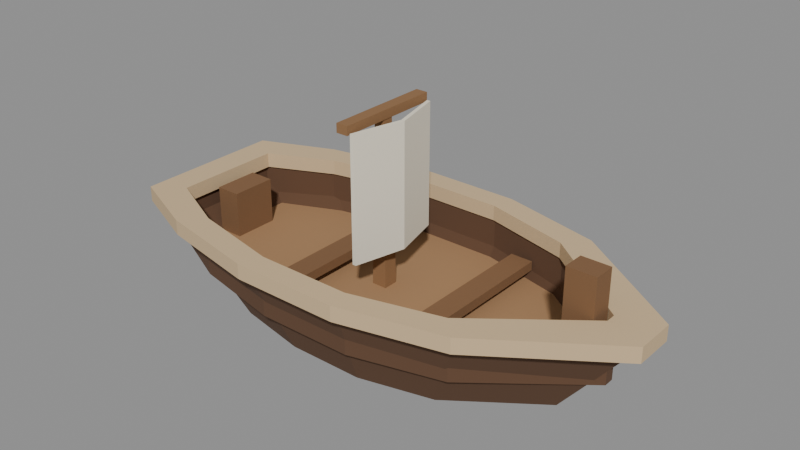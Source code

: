 # Source: boat_small.blend  (saved by Blender 5.1.30; exported with 4.5.12 LTS)
import bpy
from mathutils import Matrix  # noqa: F401  (used for matrix-valued properties, if any)

bpy.ops.wm.read_factory_settings(use_empty=True)
scene = bpy.context.scene
scene.name = 'Scene'

# ---- materials (node trees are filled in below, after node groups)
mat_bs_hull = bpy.data.materials.new('bs_hull')
mat_bs_bench = bpy.data.materials.new('bs_bench')
mat_bs_mast = bpy.data.materials.new('bs_mast')
mat_bs_deck = bpy.data.materials.new('bs_deck')
mat_bs_rim = bpy.data.materials.new('bs_rim')
mat_bs_sail = bpy.data.materials.new('bs_sail')

# ---- material node trees
mat_bs_hull.use_nodes = True; mat_bs_hull.node_tree.nodes.clear()
_N = mat_bs_hull.node_tree.nodes; _L = mat_bs_hull.node_tree.links
n0 = _N.new('ShaderNodeBsdfPrincipled'); n0.name = '프린시플드 BSDF'; n0.location = (-200, 100)
n0.inputs[0].default_value = (0.116, 0.05838, 0.03067, 1.0)
n0.inputs[2].default_value = 1.0
n1 = _N.new('ShaderNodeOutputMaterial'); n1.name = '머티리얼 출력'; n1.location = (200, 100)
_L.new(n0.outputs[0], n1.inputs[0])
n1.is_active_output = True
mat_bs_bench.use_nodes = True; mat_bs_bench.node_tree.nodes.clear()
_N = mat_bs_bench.node_tree.nodes; _L = mat_bs_bench.node_tree.links
n0 = _N.new('ShaderNodeBsdfPrincipled'); n0.name = '프린시플드 BSDF'; n0.location = (-200, 100)
n0.inputs[0].default_value = (0.214, 0.1096, 0.0489, 1.0)
n0.inputs[2].default_value = 1.0
n1 = _N.new('ShaderNodeOutputMaterial'); n1.name = '머티리얼 출력'; n1.location = (200, 100)
_L.new(n0.outputs[0], n1.inputs[0])
n1.is_active_output = True
mat_bs_mast.use_nodes = True; mat_bs_mast.node_tree.nodes.clear()
_N = mat_bs_mast.node_tree.nodes; _L = mat_bs_mast.node_tree.links
n0 = _N.new('ShaderNodeBsdfPrincipled'); n0.name = '프린시플드 BSDF'; n0.location = (-200, 100)
n0.inputs[0].default_value = (0.2738, 0.1436, 0.06146, 1.0)
n0.inputs[2].default_value = 1.0
n1 = _N.new('ShaderNodeOutputMaterial'); n1.name = '머티리얼 출력'; n1.location = (200, 100)
_L.new(n0.outputs[0], n1.inputs[0])
n1.is_active_output = True
mat_bs_deck.use_nodes = True; mat_bs_deck.node_tree.nodes.clear()
_N = mat_bs_deck.node_tree.nodes; _L = mat_bs_deck.node_tree.links
n0 = _N.new('ShaderNodeBsdfPrincipled'); n0.name = '프린시플드 BSDF'; n0.location = (-200, 100)
n0.inputs[0].default_value = (0.3866, 0.2187, 0.1035, 1.0)
n0.inputs[2].default_value = 1.0
n1 = _N.new('ShaderNodeOutputMaterial'); n1.name = '머티리얼 출력'; n1.location = (200, 100)
_L.new(n0.outputs[0], n1.inputs[0])
n1.is_active_output = True
mat_bs_rim.use_nodes = True; mat_bs_rim.node_tree.nodes.clear()
_N = mat_bs_rim.node_tree.nodes; _L = mat_bs_rim.node_tree.links
n0 = _N.new('ShaderNodeBsdfPrincipled'); n0.name = '프린시플드 BSDF'; n0.location = (-200, 100)
n0.inputs[0].default_value = (0.6383, 0.4696, 0.2738, 1.0)
n0.inputs[2].default_value = 1.0
n1 = _N.new('ShaderNodeOutputMaterial'); n1.name = '머티리얼 출력'; n1.location = (200, 100)
_L.new(n0.outputs[0], n1.inputs[0])
n1.is_active_output = True
mat_bs_sail.use_nodes = True; mat_bs_sail.node_tree.nodes.clear()
_N = mat_bs_sail.node_tree.nodes; _L = mat_bs_sail.node_tree.links
n0 = _N.new('ShaderNodeBsdfPrincipled'); n0.name = '프린시플드 BSDF'; n0.location = (-200, 100)
n0.inputs[0].default_value = (0.8794, 0.8174, 0.6649, 1.0)
n0.inputs[2].default_value = 1.0
n1 = _N.new('ShaderNodeOutputMaterial'); n1.name = '머티리얼 출력'; n1.location = (200, 100)
_L.new(n0.outputs[0], n1.inputs[0])
n1.is_active_output = True

# ---- meshes
me_boat_small = bpy.data.meshes.new('boat_small')
me_boat_small.from_pydata([(1.048, 0.054, 0.0), (0.5616, 0.4032, 0.0), (0.1368, 0.5076, 0.0), (-0.3096, 0.5076, 0.0), (-0.7416, 0.4212, 0.0), (-1.048, 0.288, 0.0), (-1.048, -0.288, 0.0), (-0.7416, -0.4212, 0.0), (-0.3096, -0.5076, 0.0), (0.1368, -0.5076, 0.0), (0.5616, -0.4032, 0.0), (1.048, -0.054, 0.0), (1.455, 0.075, 0.5), (0.78, 0.56, 0.5), (0.19, 0.705, 0.5), (-0.43, 0.705, 0.5), (-1.03, 0.585, 0.5), (-1.455, 0.4, 0.5), (-1.455, -0.4, 0.5), (-1.03, -0.585, 0.5), (-0.43, -0.705, 0.5), (0.19, -0.705, 0.5), (0.78, -0.56, 0.5), (1.455, -0.075, 0.5), (1.29, 0.03, 0.5), (0.7, 0.49, 0.5), (0.17, 0.628, 0.5), (-0.4, 0.628, 0.5), (-0.955, 0.512, 0.5), (-1.35, 0.33, 0.5), (-1.35, -0.33, 0.5), (-0.955, -0.512, 0.5), (-0.4, -0.628, 0.5), (0.17, -0.628, 0.5), (0.7, -0.49, 0.5), (1.29, -0.03, 0.5), (1.29, 0.03, 0.215), (0.7, 0.49, 0.215), (0.17, 0.628, 0.215), (-0.4, 0.628, 0.215), (-0.955, 0.512, 0.215), (-1.35, 0.33, 0.215), (-1.35, -0.33, 0.215), (-0.955, -0.512, 0.215), (-0.4, -0.628, 0.215), (0.17, -0.628, 0.215), (0.7, -0.49, 0.215), (1.29, -0.03, 0.215), (1.5, 0.12, 0.475), (0.8, 0.605, 0.475), (0.195, 0.75, 0.475), (-0.44, 0.75, 0.475), (-1.055, 0.63, 0.475), (-1.5, 0.445, 0.475), (-1.5, -0.445, 0.475), (-1.055, -0.63, 0.475), (-0.44, -0.75, 0.475), (0.195, -0.75, 0.475), (0.8, -0.605, 0.475), (1.5, -0.12, 0.475), (1.5, 0.12, 0.565), (0.8, 0.605, 0.565), (0.195, 0.75, 0.565), (-0.44, 0.75, 0.565), (-1.055, 0.63, 0.565), (-1.5, 0.445, 0.565), (-1.5, -0.445, 0.565), (-1.055, -0.63, 0.565), (-0.44, -0.75, 0.565), (0.195, -0.75, 0.565), (0.8, -0.605, 0.565), (1.5, -0.12, 0.565), (1.267, 0.02946, 0.475), (0.6874, 0.4812, 0.475), (0.1669, 0.6167, 0.475), (-0.3928, 0.6167, 0.475), (-0.9378, 0.5028, 0.475), (-1.326, 0.3241, 0.475), (-1.326, -0.3241, 0.475), (-0.9378, -0.5028, 0.475), (-0.3928, -0.6167, 0.475), (0.1669, -0.6167, 0.475), (0.6874, -0.4812, 0.475), (1.267, -0.02946, 0.475), (1.267, 0.02946, 0.565), (0.6874, 0.4812, 0.565), (0.1669, 0.6167, 0.565), (-0.3928, 0.6167, 0.565), (-0.9378, 0.5028, 0.565), (-1.326, 0.3241, 0.565), (-1.326, -0.3241, 0.565), (-0.9378, -0.5028, 0.565), (-0.3928, -0.6167, 0.565), (0.1669, -0.6167, 0.565), (0.6874, -0.4812, 0.565), (1.267, -0.02946, 0.565), (1.271, 0.02955, 0.222), (0.6895, 0.4827, 0.222), (0.1674, 0.6186, 0.222), (-0.394, 0.6186, 0.222), (-0.9407, 0.5043, 0.222), (-1.33, 0.325, 0.222), (-1.33, -0.325, 0.222), (-0.9407, -0.5043, 0.222), (-0.394, -0.6186, 0.222), (0.1674, -0.6186, 0.222), (0.6895, -0.4827, 0.222), (1.271, -0.02955, 0.222), (1.271, 0.02955, 0.245), (0.6895, 0.4827, 0.245), (0.1674, 0.6186, 0.245), (-0.394, 0.6186, 0.245), (-0.9407, 0.5043, 0.245), (-1.33, 0.325, 0.245), (-1.33, -0.325, 0.245), (-0.9407, -0.5043, 0.245), (-0.394, -0.6186, 0.245), (0.1674, -0.6186, 0.245), (0.6895, -0.4827, 0.245), (1.271, -0.02955, 0.245), (0.3525, -0.535, 0.305), (0.4875, -0.535, 0.305), (0.4875, 0.535, 0.305), (0.3525, 0.535, 0.305), (0.3525, -0.535, 0.36), (0.4875, -0.535, 0.36), (0.4875, 0.535, 0.36), (0.3525, 0.535, 0.36), (-0.4875, -0.6, 0.305), (-0.3525, -0.6, 0.305), (-0.3525, 0.6, 0.305), (-0.4875, 0.6, 0.305), (-0.4875, -0.6, 0.36), (-0.3525, -0.6, 0.36), (-0.3525, 0.6, 0.36), (-0.4875, 0.6, 0.36), (1.045, -0.065, 0.203), (1.215, -0.065, 0.203), (1.215, 0.065, 0.203), (1.045, 0.065, 0.203), (1.045, -0.065, 0.79), (1.215, -0.065, 0.79), (1.215, 0.065, 0.79), (1.045, 0.065, 0.79), (-1.265, -0.135, 0.233), (-1.115, -0.135, 0.233), (-1.115, 0.135, 0.233), (-1.265, 0.135, 0.233), (-1.265, -0.135, 0.52), (-1.115, -0.135, 0.52), (-1.115, 0.135, 0.52), (-1.265, 0.135, 0.52), (-0.155, -0.045, 0.233), (-0.065, -0.045, 0.233), (-0.065, 0.045, 0.233), (-0.155, 0.045, 0.233), (-0.14, -0.03, 1.26), (-0.08, -0.03, 1.26), (-0.08, 0.03, 1.26), (-0.14, 0.03, 1.26), (-0.145, -0.31, 1.213), (-0.075, -0.31, 1.213), (-0.075, 0.31, 1.213), (-0.145, 0.31, 1.213), (-0.145, -0.31, 1.265), (-0.075, -0.31, 1.265), (-0.075, 0.31, 1.265), (-0.145, 0.31, 1.265), (-0.045, -0.3, 0.5), (0.03, 0.0, 0.5), (-0.045, 0.3, 0.5), (-0.067, 0.3, 0.5), (0.008, 0.0, 0.5), (-0.067, -0.3, 0.5), (-0.045, -0.3, 1.225), (0.03, 0.0, 1.225), (-0.045, 0.3, 1.225), (-0.067, 0.3, 1.225), (0.008, 0.0, 1.225), (-0.067, -0.3, 1.225)], [], [(0, 1, 13, 12), (12, 13, 25, 24), (24, 25, 37, 36), (1, 2, 14, 13), (13, 14, 26, 25), (25, 26, 38, 37), (2, 3, 15, 14), (14, 15, 27, 26), (26, 27, 39, 38), (3, 4, 16, 15), (15, 16, 28, 27), (27, 28, 40, 39), (4, 5, 17, 16), (16, 17, 29, 28), (28, 29, 41, 40), (5, 6, 18, 17), (17, 18, 30, 29), (29, 30, 42, 41), (6, 7, 19, 18), (18, 19, 31, 30), (30, 31, 43, 42), (7, 8, 20, 19), (19, 20, 32, 31), (31, 32, 44, 43), (8, 9, 21, 20), (20, 21, 33, 32), (32, 33, 45, 44), (9, 10, 22, 21), (21, 22, 34, 33), (33, 34, 46, 45), (10, 11, 23, 22), (22, 23, 35, 34), (34, 35, 47, 46), (11, 0, 12, 23), (23, 12, 24, 35), (35, 24, 36, 47), (0, 11, 10, 9, 8, 7, 6, 5, 4, 3, 2, 1), (36, 37, 38, 39, 40, 41, 42, 43, 44, 45, 46, 47), (48, 49, 61, 60), (72, 84, 85, 73), (60, 61, 85, 84), (48, 72, 73, 49), (49, 50, 62, 61), (73, 85, 86, 74), (61, 62, 86, 85), (49, 73, 74, 50), (50, 51, 63, 62), (74, 86, 87, 75), (62, 63, 87, 86), (50, 74, 75, 51), (51, 52, 64, 63), (75, 87, 88, 76), (63, 64, 88, 87), (51, 75, 76, 52), (52, 53, 65, 64), (76, 88, 89, 77), (64, 65, 89, 88), (52, 76, 77, 53), (53, 54, 66, 65), (77, 89, 90, 78), (65, 66, 90, 89), (53, 77, 78, 54), (54, 55, 67, 66), (78, 90, 91, 79), (66, 67, 91, 90), (54, 78, 79, 55), (55, 56, 68, 67), (79, 91, 92, 80), (67, 68, 92, 91), (55, 79, 80, 56), (56, 57, 69, 68), (80, 92, 93, 81), (68, 69, 93, 92), (56, 80, 81, 57), (57, 58, 70, 69), (81, 93, 94, 82), (69, 70, 94, 93), (57, 81, 82, 58), (58, 59, 71, 70), (82, 94, 95, 83), (70, 71, 95, 94), (58, 82, 83, 59), (59, 48, 60, 71), (83, 95, 84, 72), (71, 60, 84, 95), (59, 83, 72, 48), (96, 97, 109, 108), (97, 98, 110, 109), (98, 99, 111, 110), (99, 100, 112, 111), (100, 101, 113, 112), (101, 102, 114, 113), (102, 103, 115, 114), (103, 104, 116, 115), (104, 105, 117, 116), (105, 106, 118, 117), (106, 107, 119, 118), (107, 96, 108, 119), (96, 107, 106, 105, 104, 103, 102, 101, 100, 99, 98, 97), (108, 109, 110, 111, 112, 113, 114, 115, 116, 117, 118, 119), (120, 121, 125, 124), (121, 122, 126, 125), (122, 123, 127, 126), (123, 120, 124, 127), (120, 123, 122, 121), (124, 125, 126, 127), (128, 129, 133, 132), (129, 130, 134, 133), (130, 131, 135, 134), (131, 128, 132, 135), (128, 131, 130, 129), (132, 133, 134, 135), (136, 137, 141, 140), (137, 138, 142, 141), (138, 139, 143, 142), (139, 136, 140, 143), (136, 139, 138, 137), (140, 141, 142, 143), (144, 145, 149, 148), (145, 146, 150, 149), (146, 147, 151, 150), (147, 144, 148, 151), (144, 147, 146, 145), (148, 149, 150, 151), (152, 153, 157, 156), (153, 154, 158, 157), (154, 155, 159, 158), (155, 152, 156, 159), (152, 155, 154, 153), (156, 157, 158, 159), (160, 161, 165, 164), (161, 162, 166, 165), (162, 163, 167, 166), (163, 160, 164, 167), (160, 163, 162, 161), (164, 165, 166, 167), (168, 169, 175, 174), (169, 170, 176, 175), (170, 171, 177, 176), (171, 172, 178, 177), (172, 173, 179, 178), (173, 168, 174, 179), (168, 173, 172, 171, 170, 169), (174, 175, 176, 177, 178, 179)])
me_boat_small.polygons.foreach_set('material_index', [0, 0, 0, 0, 0, 0, 0, 0, 0, 0, 0, 0, 0, 0, 0, 0, 0, 0, 0, 0, 0, 0, 0, 0, 0, 0, 0, 0, 0, 0, 0, 0, 0, 0, 0, 0, 0, 0, 4, 4, 4, 4, 4, 4, 4, 4, 4, 4, 4, 4, 4, 4, 4, 4, 4, 4, 4, 4, 4, 4, 4, 4, 4, 4, 4, 4, 4, 4, 4, 4, 4, 4, 4, 4, 4, 4, 4, 4, 4, 4, 4, 4, 4, 4, 4, 4, 3, 3, 3, 3, 3, 3, 3, 3, 3, 3, 3, 3, 3, 3, 1, 1, 1, 1, 1, 1, 1, 1, 1, 1, 1, 1, 1, 1, 1, 1, 1, 1, 1, 1, 1, 1, 1, 1, 2, 2, 2, 2, 2, 2, 2, 2, 2, 2, 2, 2, 5, 5, 5, 5, 5, 5, 5, 5])
me_boat_small.materials.append(mat_bs_hull)
me_boat_small.materials.append(mat_bs_bench)
me_boat_small.materials.append(mat_bs_mast)
me_boat_small.materials.append(mat_bs_deck)
me_boat_small.materials.append(mat_bs_rim)
me_boat_small.materials.append(mat_bs_sail)
me_boat_small.update()

# ---- objects
ob_boat_small = bpy.data.objects.new('boat_small', me_boat_small)

# ---- transforms, parenting, visibility, modifiers, constraints
ob_boat_small.location = (0.0, 0.0, 0.0)

# ---- collection membership
scene.collection.objects.link(ob_boat_small)

# ---- scene / render settings (as saved in the file)
scene.frame_start = 1; scene.frame_end = 250; scene.frame_set(1)
scene.render.engine = 'BLENDER_EEVEE_NEXT'
scene.render.bake_bias = 0.0
scene.render.bake_samples = 0
scene.cycles.sampling_pattern = 'TABULATED_SOBOL'
scene.eevee.use_volume_custom_range = False
bpy.context.view_layer.update()

# ---- added for rendering (the .blend has no active camera and no usable light): camera, sun + grey world if the file has none
cam_auto = bpy.data.cameras.new('AutoCamera')
cam_auto.lens = 50.0
cam_auto.sensor_width = 36.0
cam_auto.clip_end = 1000.0
ob_auto_camera = bpy.data.objects.new('AutoCamera', cam_auto)
scene.collection.objects.link(ob_auto_camera)
ob_auto_camera.location = (3.31667, -3.98001, 3.28584)
ob_auto_camera.rotation_euler = (1.09748, -7.21219e-08, 0.694738)
scene.camera = ob_auto_camera
light_auto_sun = bpy.data.lights.new('AutoSun', 'SUN')
light_auto_sun.energy = 3.0
light_auto_sun.angle = 0.0523599
ob_auto_sun = bpy.data.objects.new('AutoSun', light_auto_sun)
scene.collection.objects.link(ob_auto_sun)
ob_auto_sun.rotation_euler = (0.872665, 0.174533, 0.523599)
if scene.world is None:
    world_auto = bpy.data.worlds.new('AutoWorld')
    world_auto.color = (0.3, 0.3, 0.3)
    scene.world = world_auto
bpy.context.view_layer.update()
